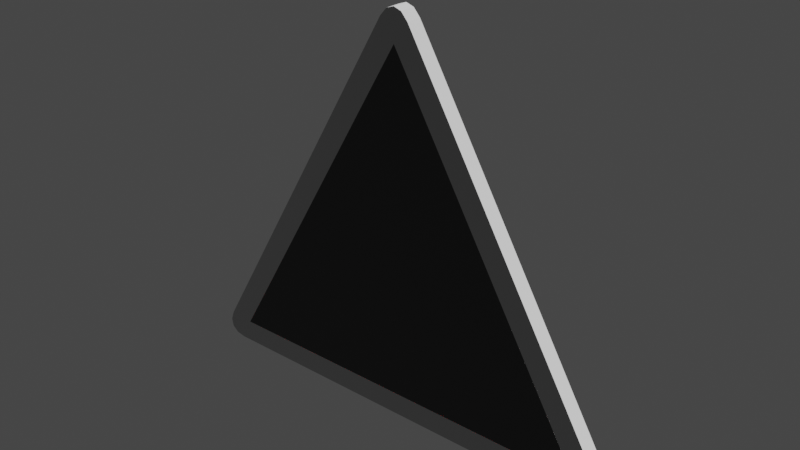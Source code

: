 # Source: Warning_Triangle.blend  (saved by Blender 3.6.11; exported with 4.5.12 LTS)
import bpy
from mathutils import Matrix  # noqa: F401  (used for matrix-valued properties, if any)

bpy.ops.wm.read_factory_settings(use_empty=True)
scene = bpy.context.scene
scene.name = 'Scene'

# ---- materials (node trees are filled in below, after node groups)
mat_blasto_surface = bpy.data.materials.new('Blasto Surface')
mat_blasto_surface.use_transparent_shadow = False
mat_blasto_outward_strip = bpy.data.materials.new('Blasto Outward Strip')
mat_blasto_outward_strip.use_transparent_shadow = False
mat_blasto_inward_strip = bpy.data.materials.new('Blasto Inward Strip')
mat_blasto_inward_strip.use_transparent_shadow = False
mat_gastro_front_face = bpy.data.materials.new('Gastro Front Face')
mat_gastro_front_face.use_transparent_shadow = False
mat_gastro_side_strip = bpy.data.materials.new('Gastro Side Strip')
mat_gastro_side_strip.use_transparent_shadow = False
mat_gastro_back_face = bpy.data.materials.new('Gastro Back Face')
mat_gastro_back_face.use_transparent_shadow = False

# ---- material node trees
mat_blasto_surface.use_nodes = True; mat_blasto_surface.node_tree.nodes.clear()
_N = mat_blasto_surface.node_tree.nodes; _L = mat_blasto_surface.node_tree.links
n0 = _N.new('ShaderNodeOutputMaterial'); n0.name = 'Material Output'; n0.location = (300, 300)
n1 = _N.new('ShaderNodeBsdfDiffuse'); n1.name = 'Diffuse BSDF'; n1.location = (10, 300)
n1.inputs[0].default_value = (0.03253, 0.03253, 0.03253, 1.0)
n1.inputs[1].default_value = 0.5
_L.new(n1.outputs[0], n0.inputs[0])
n0.is_active_output = True
mat_blasto_outward_strip.use_nodes = True; mat_blasto_outward_strip.node_tree.nodes.clear()
_N = mat_blasto_outward_strip.node_tree.nodes; _L = mat_blasto_outward_strip.node_tree.links
n0 = _N.new('ShaderNodeOutputMaterial'); n0.name = 'Material Output'; n0.location = (300, 300)
n1 = _N.new('ShaderNodeBsdfDiffuse'); n1.name = 'Diffuse BSDF'; n1.location = (10, 300)
n1.inputs[1].default_value = 0.5
_L.new(n1.outputs[0], n0.inputs[0])
n0.is_active_output = True
mat_blasto_inward_strip.use_nodes = True; mat_blasto_inward_strip.node_tree.nodes.clear()
_N = mat_blasto_inward_strip.node_tree.nodes; _L = mat_blasto_inward_strip.node_tree.links
n0 = _N.new('ShaderNodeOutputMaterial'); n0.name = 'Material Output'; n0.location = (300, 300)
n1 = _N.new('ShaderNodeBsdfDiffuse'); n1.name = 'Diffuse BSDF'; n1.location = (10, 300)
n1.inputs[0].default_value = (0.8, 0.02928, 0.02593, 1.0)
n1.inputs[1].default_value = 0.5
_L.new(n1.outputs[0], n0.inputs[0])
n0.is_active_output = True
mat_gastro_front_face.use_nodes = True; mat_gastro_front_face.node_tree.nodes.clear()
_N = mat_gastro_front_face.node_tree.nodes; _L = mat_gastro_front_face.node_tree.links
n0 = _N.new('ShaderNodeOutputMaterial'); n0.name = 'Material Output'; n0.location = (300, 300)
n1 = _N.new('ShaderNodeBsdfDiffuse'); n1.name = 'Diffuse BSDF'; n1.location = (10, 300)
n1.inputs[0].default_value = (1.0, 1.0, 0.0, 1.0)
_L.new(n1.outputs[0], n0.inputs[0])
n0.is_active_output = True
mat_gastro_side_strip.use_nodes = True; mat_gastro_side_strip.node_tree.nodes.clear()
_N = mat_gastro_side_strip.node_tree.nodes; _L = mat_gastro_side_strip.node_tree.links
n0 = _N.new('ShaderNodeOutputMaterial'); n0.name = 'Material Output'; n0.location = (300, 300)
n1 = _N.new('ShaderNodeBsdfDiffuse'); n1.name = 'Diffuse BSDF'; n1.location = (10, 300)
n1.inputs[1].default_value = 0.5
_L.new(n1.outputs[0], n0.inputs[0])
n0.is_active_output = True
mat_gastro_back_face.use_nodes = True; mat_gastro_back_face.node_tree.nodes.clear()
_N = mat_gastro_back_face.node_tree.nodes; _L = mat_gastro_back_face.node_tree.links
n0 = _N.new('ShaderNodeOutputMaterial'); n0.name = 'Material Output'; n0.location = (300, 300)
n1 = _N.new('ShaderNodeBsdfDiffuse'); n1.name = 'Diffuse BSDF'; n1.location = (10, 300)
n1.inputs[0].default_value = (0.00537, 0.00537, 0.00537, 1.0)
n1.inputs[1].default_value = 0.5
_L.new(n1.outputs[0], n0.inputs[0])
n0.is_active_output = True

# ---- world
world_world = bpy.data.worlds.new('World'); scene.world = world_world
world_world.use_nodes = True; world_world.node_tree.nodes.clear()
_N = world_world.node_tree.nodes; _L = world_world.node_tree.links
n0 = _N.new('ShaderNodeOutputWorld'); n0.name = 'World Output'; n0.location = (300, 300)
n1 = _N.new('ShaderNodeBackground'); n1.name = 'Background'; n1.location = (10, 300)
n1.inputs[0].default_value = (0.05088, 0.05088, 0.05088, 1.0)
_L.new(n1.outputs[0], n0.inputs[0])
n0.is_active_output = True
world_world.color = (0.05088, 0.05088, 0.05088)
world_world.use_sun_shadow = False
world_world.sun_shadow_jitter_overblur = 0.0

# ---- meshes
me_triangle_blasto = bpy.data.meshes.new('Triangle Blasto')
me_triangle_blasto.from_pydata([(-0.4167, 0.02, -0.2406), (0.4167, 0.02, -0.2406), (0.0, 0.02, 0.4811), (-0.4167, -0.02, -0.2406), (0.4167, -0.02, -0.2406), (0.0, -0.02, 0.4811), (-0.03, 0.02, 0.5254), (0.03, 0.02, 0.5254), (0.0, 0.02, 0.5174), (-0.01624, 0.02, 0.5413), (0.0, 0.02, 0.5469), (0.01624, 0.02, 0.5413), (0.47, 0.02, -0.2367), (0.44, 0.02, -0.2887), (0.448, 0.02, -0.2587), (0.4769, 0.02, -0.2566), (0.4736, 0.02, -0.2735), (0.4607, 0.02, -0.2847), (-0.44, 0.02, -0.2887), (-0.47, 0.02, -0.2367), (-0.448, 0.02, -0.2587), (-0.4607, 0.02, -0.2847), (-0.4736, 0.02, -0.2735), (-0.4769, 0.02, -0.2566), (0.03, -0.02, 0.5254), (-0.03, -0.02, 0.5254), (0.0, -0.02, 0.5174), (0.01624, -0.02, 0.5413), (0.0, -0.02, 0.5469), (-0.01624, -0.02, 0.5413), (0.44, -0.02, -0.2887), (0.47, -0.02, -0.2367), (0.448, -0.02, -0.2587), (0.4607, -0.02, -0.2847), (0.4736, -0.02, -0.2735), (0.4769, -0.02, -0.2566), (-0.47, -0.02, -0.2367), (-0.44, -0.02, -0.2887), (-0.448, -0.02, -0.2587), (-0.4769, -0.02, -0.2566), (-0.4736, -0.02, -0.2735), (-0.4607, -0.02, -0.2847)], [], [(0, 20, 19, 6, 8, 2), (24, 26, 5, 4, 32, 31), (36, 38, 3, 5, 26, 25), (8, 7, 12, 14, 1, 2), (14, 13, 18, 20, 0, 1), (2, 1, 4, 5), (0, 2, 5, 3), (18, 13, 30, 37), (1, 0, 3, 4), (6, 19, 36, 25), (30, 32, 4, 3, 38, 37), (6, 9, 8), (9, 10, 8), (10, 11, 8), (11, 7, 8), (12, 15, 14), (15, 16, 14), (16, 17, 14), (17, 13, 14), (18, 21, 20), (21, 22, 20), (22, 23, 20), (23, 19, 20), (24, 27, 26), (27, 28, 26), (28, 29, 26), (29, 25, 26), (30, 33, 32), (33, 34, 32), (34, 35, 32), (35, 31, 32), (36, 39, 38), (39, 40, 38), (40, 41, 38), (41, 37, 38), (6, 25, 29, 9), (9, 29, 28, 10), (10, 28, 27, 11), (11, 27, 24, 7), (12, 31, 35, 15), (15, 35, 34, 16), (16, 34, 33, 17), (17, 33, 30, 13), (18, 37, 41, 21), (21, 41, 40, 22), (22, 40, 39, 23), (23, 39, 36, 19), (12, 7, 24, 31)])
me_triangle_blasto.polygons.foreach_set('material_index', [0, 0, 0, 0, 0, 2, 2, 1, 2, 1, 0, 0, 0, 0, 0, 0, 0, 0, 0, 0, 0, 0, 0, 0, 0, 0, 0, 0, 0, 0, 0, 0, 0, 0, 0, 1, 1, 1, 1, 1, 1, 1, 1, 1, 1, 1, 1, 1])
_k = set([(0, 1), (0, 2), (0, 3), (1, 2), (1, 4), (2, 5), (3, 4), (3, 5), (4, 5), (6, 9), (6, 19), (7, 11), (7, 12), (9, 10), (10, 11), (12, 15), (13, 17), (13, 18), (15, 16), (16, 17), (18, 21), (19, 23), (21, 22), (22, 23), (24, 27), (24, 31), (25, 29), (25, 36), (27, 28), (28, 29), (30, 33), (30, 37), (31, 35), (33, 34), (34, 35), (36, 39), (37, 41), (39, 40), (40, 41)])
me_triangle_blasto.attributes.new('sharp_edge', 'BOOLEAN', 'EDGE').data.foreach_set('value', [ (min(e.vertices), max(e.vertices)) in _k for e in me_triangle_blasto.edges])
_uv = me_triangle_blasto.uv_layers.new(name='UVMap')
_uv.uv.foreach_set('vector', [0.1524, 0.9399, 0.1333, 0.973, 0.1016, 0.9645, 0.1016, 0.03551, 0.1333, 0.02703, 0.1524, 0.06014, 0.1524, 0.03551, 0.184, 0.02703, 0.2032, 0.06014, 0.2032, 0.9399, 0.184, 0.973, 0.1524, 0.9645, 0.05079, 0.9645, 0.01912, 0.973, 3.835e-09, 0.9399, 1.118e-07, 0.06014, 0.01912, 0.02703, 0.05079, 0.03551, 0.06991, 0.02703, 0.1016, 0.03551, 0.1016, 0.9645, 0.06991, 0.973, 0.05079, 0.9399, 0.05079, 0.06014, 0.2223, 0.02703, 0.254, 0.03551, 0.254, 0.9645, 0.2223, 0.973, 0.2032, 0.9399, 0.2032, 0.06014, 0.4314, 0.0, 0.4314, 0.8121, 0.3892, 0.8121, 0.3892, 0.0, 0.4314, 0.8121, 0.4314, 0.0, 0.4736, 0.0, 0.4736, 0.8121, 0.347, 0.03551, 0.347, 0.9645, 0.3047, 0.9645, 0.3047, 0.03551, 0.3892, 1.445e-08, 0.3892, 0.8797, 0.347, 0.8797, 0.347, 1.629e-08, 0.5159, 0.01481, 0.5159, 0.7529, 0.4736, 0.7529, 0.4736, 0.01481, 0.3047, 0.9645, 0.2731, 0.973, 0.254, 0.9399, 0.254, 0.06014, 0.2731, 0.02703, 0.3047, 0.03551, 0.1016, 0.03551, 0.1058, 0.01368, 0.1333, 0.02703, 0.1058, 0.01368, 0.1176, -1.997e-09, 0.1333, 0.02703, 0.08551, 2.076e-08, 0.09741, 0.01368, 0.06991, 0.02703, 0.09741, 0.01368, 0.1016, 0.03551, 0.06991, 0.02703, 0.1016, 0.9645, 0.09741, 0.9863, 0.06991, 0.973, 0.09741, 0.9863, 0.08551, 1.0, 0.06991, 0.973, 0.2379, -1.04e-08, 0.2498, 0.01368, 0.2223, 0.02703, 0.2498, 0.01368, 0.254, 0.03551, 0.2223, 0.02703, 0.254, 0.9645, 0.2498, 0.9863, 0.2223, 0.973, 0.2498, 0.9863, 0.2379, 1.0, 0.2223, 0.973, 0.1176, 1.0, 0.1058, 0.9863, 0.1333, 0.973, 0.1058, 0.9863, 0.1016, 0.9645, 0.1333, 0.973, 0.1524, 0.03551, 0.1565, 0.01368, 0.184, 0.02703, 0.1565, 0.01368, 0.1684, 5.582e-08, 0.184, 0.02703, 0.03472, 3.285e-08, 0.04661, 0.01368, 0.01912, 0.02703, 0.04661, 0.01368, 0.05079, 0.03551, 0.01912, 0.02703, 0.3047, 0.9645, 0.3006, 0.9863, 0.2731, 0.973, 0.3006, 0.9863, 0.2887, 1.0, 0.2731, 0.973, 0.1684, 1.0, 0.1565, 0.9863, 0.184, 0.973, 0.1565, 0.9863, 0.1524, 0.9645, 0.184, 0.973, 0.05079, 0.9645, 0.04661, 0.9863, 0.01912, 0.973, 0.04661, 0.9863, 0.03472, 1.0, 0.01912, 0.973, 0.2887, -1.262e-08, 0.3006, 0.01368, 0.2731, 0.02703, 0.3006, 0.01368, 0.3047, 0.03551, 0.2731, 0.02703, 0.5159, 0.01481, 0.4736, 0.01481, 0.4736, 0.0, 0.5159, 0.0, 0.5581, 0.04223, 0.5581, 0.0, 0.5752, 0.0, 0.5752, 0.04223, 0.5752, 0.04223, 0.5752, 0.0, 0.5924, 0.0, 0.5924, 0.04223, 0.5159, 0.0, 0.5581, 0.0, 0.5581, 0.01481, 0.5159, 0.01481, 0.5159, 0.7529, 0.5581, 0.7529, 0.5581, 0.7728, 0.5159, 0.7728, 0.5159, 0.7728, 0.5581, 0.7728, 0.5581, 0.7908, 0.5159, 0.7908, 0.347, 1.0, 0.3047, 1.0, 0.3047, 0.9863, 0.347, 0.9863, 0.347, 0.9863, 0.3047, 0.9863, 0.3047, 0.9645, 0.347, 0.9645, 0.347, 0.03551, 0.3047, 0.03551, 0.3047, 0.01368, 0.347, 0.01368, 0.347, 0.01368, 0.3047, 0.01368, 0.3047, -1.332e-08, 0.347, -1.517e-08, 0.5159, 0.7908, 0.4736, 0.7908, 0.4736, 0.7728, 0.5159, 0.7728, 0.5159, 0.7728, 0.4736, 0.7728, 0.4736, 0.7529, 0.5159, 0.7529, 0.5159, 0.7529, 0.5159, 0.01481, 0.5581, 0.01481, 0.5581, 0.7529])
me_triangle_blasto.materials.append(mat_blasto_surface)
me_triangle_blasto.materials.append(mat_blasto_outward_strip)
me_triangle_blasto.materials.append(mat_blasto_inward_strip)
me_triangle_blasto.update()
me_triangle_gastro = bpy.data.meshes.new('Triangle Gastro')
me_triangle_gastro.from_pydata([(0.0, 0.02, 0.5774), (0.5, 0.02, -0.2887), (-0.5, 0.02, -0.2887), (0.0, -0.02, 0.5774), (0.5, -0.02, -0.2887), (-0.5, -0.02, -0.2887)], [], [(0, 1, 2), (3, 5, 4), (1, 0, 3, 4), (2, 1, 4, 5), (0, 2, 5, 3)])
me_triangle_gastro.polygons.foreach_set('material_index', [0, 2, 1, 1, 1])
_k = set([(0, 3), (1, 4), (2, 5)])
me_triangle_gastro.attributes.new('sharp_edge', 'BOOLEAN', 'EDGE').data.foreach_set('value', [ (min(e.vertices), max(e.vertices)) in _k for e in me_triangle_gastro.edges])
_uv = me_triangle_gastro.uv_layers.new(name='UVMap')
_uv.uv.foreach_set('vector', [0.5, 0.933, 1.0, 0.06699, 0.0, 0.06699, 0.5, 0.933, 0.0, 0.06699, 1.0, 0.06699, 0.04, 1.0, 0.04, 0.0, 0.08, 0.0, 0.08, 1.0, 0.04, -1.748e-09, 0.04, 1.0, 4.371e-08, 1.0, 0.0, 0.0, 0.12, 0.0, 0.12, 1.0, 0.08, 1.0, 0.08, 0.0])
me_triangle_gastro.materials.append(mat_gastro_front_face)
me_triangle_gastro.materials.append(mat_gastro_side_strip)
me_triangle_gastro.materials.append(mat_gastro_back_face)
me_triangle_gastro.update()

# ---- objects
ob_blasto = bpy.data.objects.new('Blasto', me_triangle_blasto)
ob_gastro = bpy.data.objects.new('Gastro', me_triangle_gastro)
ob_triangle_plate = bpy.data.objects.new('Triangle Plate', None)

# ---- transforms, parenting, visibility, modifiers, constraints
ob_blasto.parent = ob_triangle_plate
ob_blasto.location = (0.0, -1.675e-10, 0.3464)
ob_blasto.scale = (1.2, 1.0, 1.2)
ob_gastro.parent = ob_triangle_plate
ob_gastro.location = (0.0, 0.0, 0.3464)
ob_triangle_plate.location = (0.0, 0.0, -2.98e-08)

# ---- collection membership
scene.collection.objects.link(ob_blasto)
scene.collection.objects.link(ob_gastro)
scene.collection.objects.link(ob_triangle_plate)

# ---- scene / render settings (as saved in the file)
scene.frame_start = 1; scene.frame_end = 250; scene.frame_set(2)
scene.render.engine = 'BLENDER_EEVEE_NEXT'
scene.cycles.sampling_pattern = 'TABULATED_SOBOL'
scene.view_settings.view_transform = 'Filmic'
bpy.context.view_layer.update()

# ---- added for rendering (the .blend has no active camera and no usable light): camera, sun
cam_auto = bpy.data.cameras.new('AutoCamera')
cam_auto.lens = 50.0
cam_auto.sensor_width = 36.0
cam_auto.clip_end = 1000.0
ob_auto_camera = bpy.data.objects.new('AutoCamera', cam_auto)
scene.collection.objects.link(ob_auto_camera)
ob_auto_camera.location = (1.40838, -1.69006, 1.62806)
ob_auto_camera.rotation_euler = (1.09748, -7.21219e-08, 0.694738)
scene.camera = ob_auto_camera
light_auto_sun = bpy.data.lights.new('AutoSun', 'SUN')
light_auto_sun.energy = 3.0
light_auto_sun.angle = 0.0523599
ob_auto_sun = bpy.data.objects.new('AutoSun', light_auto_sun)
scene.collection.objects.link(ob_auto_sun)
ob_auto_sun.rotation_euler = (0.872665, 0.174533, 0.523599)
bpy.context.view_layer.update()
